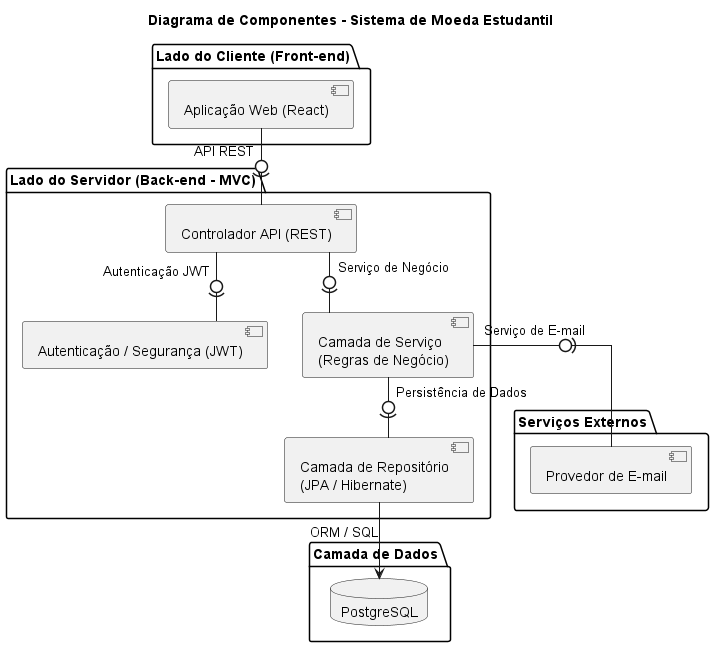

The diagram above was rendered by PlantUML. Its source (embedded in the PNG):
@startuml
title Diagrama de Componentes - Sistema de Moeda Estudantil

skinparam linetype ortho

package "Lado do Cliente (Front-end)" {
  component "Aplicação Web (React)" as ReactApp
}

package "Lado do Servidor (Back-end - MVC)" {
  component "Controlador API (REST)" as API
  component "Autenticação / Segurança (JWT)" as Auth
  component "Camada de Serviço\n(Regras de Negócio)" as Service
  component "Camada de Repositório\n(JPA / Hibernate)" as Repo
}

package "Serviços Externos" {
  component "Provedor de E-mail" as Email
}

package "Camada de Dados" {
  database "PostgreSQL" as DB
}

'======================
' CONEXÕES bola-e-meia-lua
' A -0)- B  →  A fornece, B consome
'======================
ReactApp  -0)-  API     : API REST
API       -0)-  Auth    : Autenticação JWT
API       -0)-  Service : Serviço de Negócio
Service   -0)-  Repo    : Persistência de Dados
Service   -0)-  Email   : Serviço de E-mail

Repo --> DB : ORM / SQL

@enduml